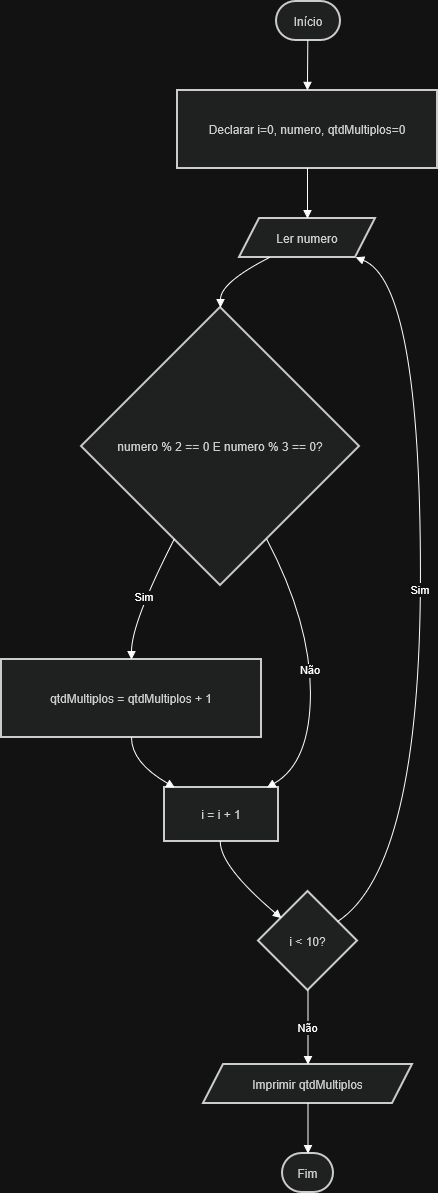

The diagram above was exported from draw.io. Its source (the exported page's mxGraphModel, read from the mxfile embedded in the PNG):
<mxGraphModel dx="860" dy="508" grid="1" gridSize="10" guides="1" tooltips="1" connect="1" arrows="1" fold="1" page="1" pageScale="1" pageWidth="827" pageHeight="1169" math="0" shadow="0">
  <root>
    <mxCell id="0" />
    <mxCell id="1" parent="0" />
    <mxCell id="d-wJptTmd05kXd9IbzhR-1" parent="1" style="rounded=1;whiteSpace=wrap;arcSize=50;strokeWidth=2;fillColor=light-dark(#eeeeee,#1f2020);strokeColor=light-dark(#999999,#cccccc);fontColor=light-dark(#333333,#cccccc);" value="Início" vertex="1">
      <mxGeometry height="39" width="64" x="295" y="20" as="geometry" />
    </mxCell>
    <mxCell id="d-wJptTmd05kXd9IbzhR-2" parent="1" style="whiteSpace=wrap;strokeWidth=2;fillColor=light-dark(#eeeeee,#1f2020);strokeColor=light-dark(#999999,#cccccc);fontColor=light-dark(#333333,#cccccc);" value="Declarar i=0, numero, qtdMultiplos=0" vertex="1">
      <mxGeometry height="78" width="260" x="196" y="109" as="geometry" />
    </mxCell>
    <mxCell id="d-wJptTmd05kXd9IbzhR-3" parent="1" style="shape=parallelogram;perimeter=parallelogramPerimeter;fixedSize=1;strokeWidth=2;whiteSpace=wrap;fillColor=light-dark(#eeeeee,#1f2020);strokeColor=light-dark(#999999,#cccccc);fontColor=light-dark(#333333,#cccccc);" value="Ler numero" vertex="1">
      <mxGeometry height="39" width="136" x="258" y="237" as="geometry" />
    </mxCell>
    <mxCell id="d-wJptTmd05kXd9IbzhR-4" parent="1" style="rhombus;strokeWidth=2;whiteSpace=wrap;fillColor=light-dark(#eeeeee,#1f2020);strokeColor=light-dark(#999999,#cccccc);fontColor=light-dark(#333333,#cccccc);" value="numero % 2 == 0 E numero % 3 == 0?" vertex="1">
      <mxGeometry height="278" width="278" x="100" y="326" as="geometry" />
    </mxCell>
    <mxCell id="d-wJptTmd05kXd9IbzhR-5" parent="1" style="whiteSpace=wrap;strokeWidth=2;fillColor=light-dark(#eeeeee,#1f2020);strokeColor=light-dark(#999999,#cccccc);fontColor=light-dark(#333333,#cccccc);" value="qtdMultiplos = qtdMultiplos + 1" vertex="1">
      <mxGeometry height="78" width="260" x="20" y="678" as="geometry" />
    </mxCell>
    <mxCell id="d-wJptTmd05kXd9IbzhR-6" parent="1" style="whiteSpace=wrap;strokeWidth=2;fillColor=light-dark(#eeeeee,#1f2020);strokeColor=light-dark(#999999,#cccccc);fontColor=light-dark(#333333,#cccccc);" value="i = i + 1" vertex="1">
      <mxGeometry height="54" width="114" x="183" y="806" as="geometry" />
    </mxCell>
    <mxCell id="d-wJptTmd05kXd9IbzhR-7" parent="1" style="rhombus;strokeWidth=2;whiteSpace=wrap;fillColor=light-dark(#eeeeee,#1f2020);strokeColor=light-dark(#999999,#cccccc);fontColor=light-dark(#333333,#cccccc);" value="i &lt; 10?" vertex="1">
      <mxGeometry height="99" width="99" x="277" y="910" as="geometry" />
    </mxCell>
    <mxCell id="d-wJptTmd05kXd9IbzhR-8" parent="1" style="shape=parallelogram;perimeter=parallelogramPerimeter;fixedSize=1;strokeWidth=2;whiteSpace=wrap;fillColor=light-dark(#eeeeee,#1f2020);strokeColor=light-dark(#999999,#cccccc);fontColor=light-dark(#333333,#cccccc);" value="Imprimir qtdMultiplos" vertex="1">
      <mxGeometry height="39" width="209" x="222" y="1083" as="geometry" />
    </mxCell>
    <mxCell id="d-wJptTmd05kXd9IbzhR-9" parent="1" style="rounded=1;whiteSpace=wrap;arcSize=50;strokeWidth=2;fillColor=light-dark(#eeeeee,#1f2020);strokeColor=light-dark(#999999,#cccccc);fontColor=light-dark(#333333,#cccccc);" value="Fim" vertex="1">
      <mxGeometry height="39" width="51" x="301" y="1172" as="geometry" />
    </mxCell>
    <mxCell id="d-wJptTmd05kXd9IbzhR-10" edge="1" parent="1" source="d-wJptTmd05kXd9IbzhR-1" style="curved=1;startArrow=none;endArrow=block;exitX=0.49;exitY=1;entryX=0.5;entryY=0;rounded=0;" target="d-wJptTmd05kXd9IbzhR-2" value="">
      <mxGeometry relative="1" as="geometry">
        <Array as="points" />
      </mxGeometry>
    </mxCell>
    <mxCell id="d-wJptTmd05kXd9IbzhR-11" edge="1" parent="1" source="d-wJptTmd05kXd9IbzhR-2" style="curved=1;startArrow=none;endArrow=block;exitX=0.5;exitY=1;entryX=0.5;entryY=0;rounded=0;" target="d-wJptTmd05kXd9IbzhR-3" value="">
      <mxGeometry relative="1" as="geometry">
        <Array as="points" />
      </mxGeometry>
    </mxCell>
    <mxCell id="d-wJptTmd05kXd9IbzhR-12" edge="1" parent="1" source="d-wJptTmd05kXd9IbzhR-3" style="curved=1;startArrow=none;endArrow=block;exitX=0.22;exitY=1;entryX=0.5;entryY=0;rounded=0;" target="d-wJptTmd05kXd9IbzhR-4" value="">
      <mxGeometry relative="1" as="geometry">
        <Array as="points">
          <mxPoint x="239" y="301" />
        </Array>
      </mxGeometry>
    </mxCell>
    <mxCell id="d-wJptTmd05kXd9IbzhR-13" edge="1" parent="1" source="d-wJptTmd05kXd9IbzhR-4" style="curved=1;startArrow=none;endArrow=block;exitX=0.25;exitY=1;entryX=0.5;entryY=0;rounded=0;" target="d-wJptTmd05kXd9IbzhR-5" value="Sim">
      <mxGeometry relative="1" as="geometry">
        <Array as="points">
          <mxPoint x="150" y="641" />
        </Array>
      </mxGeometry>
    </mxCell>
    <mxCell id="d-wJptTmd05kXd9IbzhR-14" edge="1" parent="1" source="d-wJptTmd05kXd9IbzhR-5" style="curved=1;startArrow=none;endArrow=block;exitX=0.5;exitY=1;entryX=0.09;entryY=0;rounded=0;" target="d-wJptTmd05kXd9IbzhR-6" value="">
      <mxGeometry relative="1" as="geometry">
        <Array as="points">
          <mxPoint x="150" y="781" />
        </Array>
      </mxGeometry>
    </mxCell>
    <mxCell id="d-wJptTmd05kXd9IbzhR-15" edge="1" parent="1" source="d-wJptTmd05kXd9IbzhR-4" style="curved=1;startArrow=none;endArrow=block;exitX=0.75;exitY=1;entryX=0.9;entryY=0;rounded=0;" target="d-wJptTmd05kXd9IbzhR-6" value="Não">
      <mxGeometry relative="1" as="geometry">
        <Array as="points">
          <mxPoint x="329" y="641" />
          <mxPoint x="329" y="781" />
        </Array>
      </mxGeometry>
    </mxCell>
    <mxCell id="d-wJptTmd05kXd9IbzhR-16" edge="1" parent="1" source="d-wJptTmd05kXd9IbzhR-6" style="curved=1;startArrow=none;endArrow=block;exitX=0.49;exitY=1;entryX=0;entryY=0.07;rounded=0;" target="d-wJptTmd05kXd9IbzhR-7" value="">
      <mxGeometry relative="1" as="geometry">
        <Array as="points">
          <mxPoint x="239" y="885" />
        </Array>
      </mxGeometry>
    </mxCell>
    <mxCell id="d-wJptTmd05kXd9IbzhR-17" edge="1" parent="1" source="d-wJptTmd05kXd9IbzhR-7" style="curved=1;startArrow=none;endArrow=block;exitX=1;exitY=0.17;entryX=0.86;entryY=1;rounded=0;" target="d-wJptTmd05kXd9IbzhR-3" value="Sim">
      <mxGeometry relative="1" as="geometry">
        <Array as="points">
          <mxPoint x="439" y="885" />
          <mxPoint x="439" y="301" />
        </Array>
      </mxGeometry>
    </mxCell>
    <mxCell id="d-wJptTmd05kXd9IbzhR-18" edge="1" parent="1" source="d-wJptTmd05kXd9IbzhR-7" style="curved=1;startArrow=none;endArrow=block;exitX=0.5;exitY=1;entryX=0.5;entryY=0;rounded=0;entryDx=0;entryDy=0;" target="d-wJptTmd05kXd9IbzhR-8" value="Não">
      <mxGeometry relative="1" as="geometry">
        <Array as="points" />
      </mxGeometry>
    </mxCell>
    <mxCell id="d-wJptTmd05kXd9IbzhR-19" edge="1" parent="1" source="d-wJptTmd05kXd9IbzhR-8" style="curved=1;startArrow=none;endArrow=block;exitX=0.5;exitY=1.01;entryX=0.5;entryY=0.01;rounded=0;" target="d-wJptTmd05kXd9IbzhR-9" value="">
      <mxGeometry relative="1" as="geometry">
        <Array as="points" />
      </mxGeometry>
    </mxCell>
  </root>
</mxGraphModel>